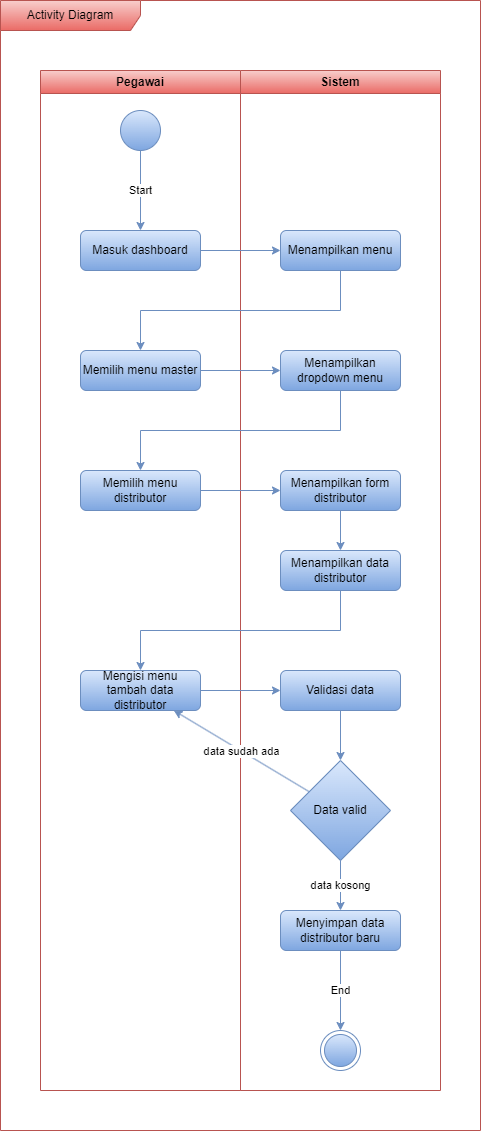

The diagram above was exported from draw.io. Its source (the exported page's mxGraphModel, read from the mxfile embedded in the PNG):
<mxGraphModel dx="1221" dy="731" grid="1" gridSize="10" guides="1" tooltips="1" connect="1" arrows="1" fold="1" page="1" pageScale="1" pageWidth="850" pageHeight="1100" math="0" shadow="0">
  <root>
    <mxCell id="0" />
    <mxCell id="1" parent="0" />
    <mxCell id="8Xxa6IWR71xw2jFPab4D-1" value="Pegawai" style="swimlane;whiteSpace=wrap;html=1;fillColor=#f8cecc;gradientColor=#ea6b66;strokeColor=#b85450;" vertex="1" parent="1">
      <mxGeometry x="80" y="80" width="200" height="1020" as="geometry" />
    </mxCell>
    <mxCell id="8Xxa6IWR71xw2jFPab4D-2" value="" style="ellipse;whiteSpace=wrap;html=1;aspect=fixed;fillColor=#dae8fc;gradientColor=#7ea6e0;strokeColor=#6c8ebf;" vertex="1" parent="8Xxa6IWR71xw2jFPab4D-1">
      <mxGeometry x="80" y="40" width="40" height="40" as="geometry" />
    </mxCell>
    <mxCell id="8Xxa6IWR71xw2jFPab4D-3" value="Masuk dashboard" style="rounded=1;whiteSpace=wrap;html=1;fillColor=#dae8fc;gradientColor=#7ea6e0;strokeColor=#6c8ebf;" vertex="1" parent="8Xxa6IWR71xw2jFPab4D-1">
      <mxGeometry x="40" y="160" width="120" height="40" as="geometry" />
    </mxCell>
    <mxCell id="8Xxa6IWR71xw2jFPab4D-4" value="Start" style="endArrow=classic;html=1;rounded=0;fillColor=#dae8fc;gradientColor=#7ea6e0;strokeColor=#6c8ebf;" edge="1" parent="8Xxa6IWR71xw2jFPab4D-1" source="8Xxa6IWR71xw2jFPab4D-2" target="8Xxa6IWR71xw2jFPab4D-3">
      <mxGeometry width="50" height="50" relative="1" as="geometry">
        <mxPoint x="180" y="220" as="sourcePoint" />
        <mxPoint x="230" y="170" as="targetPoint" />
      </mxGeometry>
    </mxCell>
    <mxCell id="8Xxa6IWR71xw2jFPab4D-5" value="Memilih menu distributor" style="rounded=1;whiteSpace=wrap;html=1;fillColor=#dae8fc;gradientColor=#7ea6e0;strokeColor=#6c8ebf;" vertex="1" parent="8Xxa6IWR71xw2jFPab4D-1">
      <mxGeometry x="40" y="400" width="120" height="40" as="geometry" />
    </mxCell>
    <mxCell id="8Xxa6IWR71xw2jFPab4D-6" value="Memilih menu master" style="rounded=1;whiteSpace=wrap;html=1;fillColor=#dae8fc;gradientColor=#7ea6e0;strokeColor=#6c8ebf;" vertex="1" parent="8Xxa6IWR71xw2jFPab4D-1">
      <mxGeometry x="40" y="280" width="120" height="40" as="geometry" />
    </mxCell>
    <mxCell id="8Xxa6IWR71xw2jFPab4D-7" value="Mengisi menu tambah data distributor" style="rounded=1;whiteSpace=wrap;html=1;fillColor=#dae8fc;gradientColor=#7ea6e0;strokeColor=#6c8ebf;" vertex="1" parent="8Xxa6IWR71xw2jFPab4D-1">
      <mxGeometry x="40" y="600" width="120" height="40" as="geometry" />
    </mxCell>
    <mxCell id="8Xxa6IWR71xw2jFPab4D-8" value="Sistem" style="swimlane;whiteSpace=wrap;html=1;fillColor=#f8cecc;gradientColor=#ea6b66;strokeColor=#b85450;" vertex="1" parent="1">
      <mxGeometry x="280" y="80" width="200" height="1020" as="geometry" />
    </mxCell>
    <mxCell id="8Xxa6IWR71xw2jFPab4D-9" value="Menampilkan menu" style="rounded=1;whiteSpace=wrap;html=1;fillColor=#dae8fc;gradientColor=#7ea6e0;strokeColor=#6c8ebf;" vertex="1" parent="8Xxa6IWR71xw2jFPab4D-8">
      <mxGeometry x="40" y="160" width="120" height="40" as="geometry" />
    </mxCell>
    <mxCell id="8Xxa6IWR71xw2jFPab4D-10" value="Menampilkan form distributor" style="rounded=1;whiteSpace=wrap;html=1;fillColor=#dae8fc;gradientColor=#7ea6e0;strokeColor=#6c8ebf;" vertex="1" parent="8Xxa6IWR71xw2jFPab4D-8">
      <mxGeometry x="40" y="400" width="120" height="40" as="geometry" />
    </mxCell>
    <mxCell id="8Xxa6IWR71xw2jFPab4D-11" value="Menampilkan dropdown menu" style="rounded=1;whiteSpace=wrap;html=1;fillColor=#dae8fc;gradientColor=#7ea6e0;strokeColor=#6c8ebf;" vertex="1" parent="8Xxa6IWR71xw2jFPab4D-8">
      <mxGeometry x="40" y="280" width="120" height="40" as="geometry" />
    </mxCell>
    <mxCell id="8Xxa6IWR71xw2jFPab4D-12" value="Menampilkan data distributor" style="rounded=1;whiteSpace=wrap;html=1;fillColor=#dae8fc;gradientColor=#7ea6e0;strokeColor=#6c8ebf;" vertex="1" parent="8Xxa6IWR71xw2jFPab4D-8">
      <mxGeometry x="40" y="480" width="120" height="40" as="geometry" />
    </mxCell>
    <mxCell id="8Xxa6IWR71xw2jFPab4D-13" value="" style="endArrow=classic;html=1;rounded=0;fillColor=#dae8fc;gradientColor=#7ea6e0;strokeColor=#6c8ebf;" edge="1" parent="8Xxa6IWR71xw2jFPab4D-8" source="8Xxa6IWR71xw2jFPab4D-10" target="8Xxa6IWR71xw2jFPab4D-12">
      <mxGeometry width="50" height="50" relative="1" as="geometry">
        <mxPoint x="90" y="430" as="sourcePoint" />
        <mxPoint x="140" y="380" as="targetPoint" />
      </mxGeometry>
    </mxCell>
    <mxCell id="8Xxa6IWR71xw2jFPab4D-14" value="Validasi data" style="rounded=1;whiteSpace=wrap;html=1;fillColor=#dae8fc;gradientColor=#7ea6e0;strokeColor=#6c8ebf;" vertex="1" parent="8Xxa6IWR71xw2jFPab4D-8">
      <mxGeometry x="40" y="600" width="120" height="40" as="geometry" />
    </mxCell>
    <mxCell id="8Xxa6IWR71xw2jFPab4D-15" value="Data valid" style="rhombus;whiteSpace=wrap;html=1;fillColor=#dae8fc;gradientColor=#7ea6e0;strokeColor=#6c8ebf;" vertex="1" parent="8Xxa6IWR71xw2jFPab4D-8">
      <mxGeometry x="50" y="690" width="100" height="100" as="geometry" />
    </mxCell>
    <mxCell id="8Xxa6IWR71xw2jFPab4D-16" value="Menyimpan data distributor&amp;nbsp;baru" style="rounded=1;whiteSpace=wrap;html=1;fillColor=#dae8fc;gradientColor=#7ea6e0;strokeColor=#6c8ebf;" vertex="1" parent="8Xxa6IWR71xw2jFPab4D-8">
      <mxGeometry x="40" y="840" width="120" height="40" as="geometry" />
    </mxCell>
    <mxCell id="8Xxa6IWR71xw2jFPab4D-17" value="data kosong" style="endArrow=classic;html=1;rounded=0;fillColor=#dae8fc;gradientColor=#7ea6e0;strokeColor=#6c8ebf;" edge="1" parent="8Xxa6IWR71xw2jFPab4D-8" source="8Xxa6IWR71xw2jFPab4D-15" target="8Xxa6IWR71xw2jFPab4D-16">
      <mxGeometry width="50" height="50" relative="1" as="geometry">
        <mxPoint x="-110" y="790" as="sourcePoint" />
        <mxPoint x="-60" y="740" as="targetPoint" />
      </mxGeometry>
    </mxCell>
    <mxCell id="8Xxa6IWR71xw2jFPab4D-18" value="" style="endArrow=classic;html=1;rounded=0;fillColor=#dae8fc;gradientColor=#7ea6e0;strokeColor=#6c8ebf;" edge="1" parent="8Xxa6IWR71xw2jFPab4D-8" source="8Xxa6IWR71xw2jFPab4D-14" target="8Xxa6IWR71xw2jFPab4D-15">
      <mxGeometry width="50" height="50" relative="1" as="geometry">
        <mxPoint x="100" y="640" as="sourcePoint" />
        <mxPoint x="-60" y="680" as="targetPoint" />
      </mxGeometry>
    </mxCell>
    <mxCell id="8Xxa6IWR71xw2jFPab4D-19" value="" style="ellipse;html=1;shape=endState;fillColor=#dae8fc;strokeColor=#6c8ebf;gradientColor=#7ea6e0;" vertex="1" parent="8Xxa6IWR71xw2jFPab4D-8">
      <mxGeometry x="80" y="960" width="40" height="40" as="geometry" />
    </mxCell>
    <mxCell id="8Xxa6IWR71xw2jFPab4D-20" value="End" style="endArrow=classic;html=1;rounded=0;fillColor=#dae8fc;gradientColor=#7ea6e0;strokeColor=#6c8ebf;" edge="1" parent="8Xxa6IWR71xw2jFPab4D-8" source="8Xxa6IWR71xw2jFPab4D-16" target="8Xxa6IWR71xw2jFPab4D-19">
      <mxGeometry width="50" height="50" relative="1" as="geometry">
        <mxPoint x="-100.00000000000011" y="870" as="sourcePoint" />
        <mxPoint x="-40" y="720" as="targetPoint" />
      </mxGeometry>
    </mxCell>
    <mxCell id="8Xxa6IWR71xw2jFPab4D-21" value="" style="endArrow=classic;html=1;rounded=0;fillColor=#dae8fc;gradientColor=#7ea6e0;strokeColor=#6c8ebf;" edge="1" parent="1" source="8Xxa6IWR71xw2jFPab4D-3" target="8Xxa6IWR71xw2jFPab4D-9">
      <mxGeometry width="50" height="50" relative="1" as="geometry">
        <mxPoint x="190" y="370" as="sourcePoint" />
        <mxPoint x="240" y="320" as="targetPoint" />
      </mxGeometry>
    </mxCell>
    <mxCell id="8Xxa6IWR71xw2jFPab4D-22" value="" style="endArrow=classic;html=1;rounded=0;edgeStyle=orthogonalEdgeStyle;fillColor=#dae8fc;gradientColor=#7ea6e0;strokeColor=#6c8ebf;" edge="1" parent="1" source="8Xxa6IWR71xw2jFPab4D-5" target="8Xxa6IWR71xw2jFPab4D-10">
      <mxGeometry width="50" height="50" relative="1" as="geometry">
        <mxPoint x="260" y="450" as="sourcePoint" />
        <mxPoint x="340" y="490" as="targetPoint" />
        <Array as="points" />
      </mxGeometry>
    </mxCell>
    <mxCell id="8Xxa6IWR71xw2jFPab4D-23" value="" style="endArrow=classic;html=1;rounded=0;edgeStyle=orthogonalEdgeStyle;fillColor=#dae8fc;gradientColor=#7ea6e0;strokeColor=#6c8ebf;" edge="1" parent="1" source="8Xxa6IWR71xw2jFPab4D-9" target="8Xxa6IWR71xw2jFPab4D-6">
      <mxGeometry width="50" height="50" relative="1" as="geometry">
        <mxPoint x="260" y="530" as="sourcePoint" />
        <mxPoint x="310" y="480" as="targetPoint" />
        <Array as="points">
          <mxPoint x="380" y="320" />
          <mxPoint x="180" y="320" />
        </Array>
      </mxGeometry>
    </mxCell>
    <mxCell id="8Xxa6IWR71xw2jFPab4D-24" value="" style="endArrow=classic;html=1;rounded=0;fillColor=#dae8fc;gradientColor=#7ea6e0;strokeColor=#6c8ebf;" edge="1" parent="1" source="8Xxa6IWR71xw2jFPab4D-6" target="8Xxa6IWR71xw2jFPab4D-11">
      <mxGeometry width="50" height="50" relative="1" as="geometry">
        <mxPoint x="270" y="510" as="sourcePoint" />
        <mxPoint x="320" y="460" as="targetPoint" />
      </mxGeometry>
    </mxCell>
    <mxCell id="8Xxa6IWR71xw2jFPab4D-25" value="" style="endArrow=classic;html=1;rounded=0;edgeStyle=orthogonalEdgeStyle;fillColor=#dae8fc;gradientColor=#7ea6e0;strokeColor=#6c8ebf;" edge="1" parent="1" source="8Xxa6IWR71xw2jFPab4D-11" target="8Xxa6IWR71xw2jFPab4D-5">
      <mxGeometry width="50" height="50" relative="1" as="geometry">
        <mxPoint x="140" y="430" as="sourcePoint" />
        <mxPoint x="190" y="380" as="targetPoint" />
        <Array as="points">
          <mxPoint x="380" y="440" />
          <mxPoint x="180" y="440" />
        </Array>
      </mxGeometry>
    </mxCell>
    <mxCell id="8Xxa6IWR71xw2jFPab4D-26" value="" style="endArrow=classic;html=1;rounded=0;edgeStyle=orthogonalEdgeStyle;fillColor=#dae8fc;gradientColor=#7ea6e0;strokeColor=#6c8ebf;" edge="1" parent="1" source="8Xxa6IWR71xw2jFPab4D-12" target="8Xxa6IWR71xw2jFPab4D-7">
      <mxGeometry width="50" height="50" relative="1" as="geometry">
        <mxPoint x="370" y="600" as="sourcePoint" />
        <mxPoint x="420" y="550" as="targetPoint" />
        <Array as="points">
          <mxPoint x="380" y="640" />
          <mxPoint x="180" y="640" />
        </Array>
      </mxGeometry>
    </mxCell>
    <mxCell id="8Xxa6IWR71xw2jFPab4D-27" value="" style="endArrow=classic;html=1;rounded=0;fillColor=#dae8fc;gradientColor=#7ea6e0;strokeColor=#6c8ebf;" edge="1" parent="1" source="8Xxa6IWR71xw2jFPab4D-7" target="8Xxa6IWR71xw2jFPab4D-14">
      <mxGeometry width="50" height="50" relative="1" as="geometry">
        <mxPoint x="370" y="600" as="sourcePoint" />
        <mxPoint x="420" y="550" as="targetPoint" />
      </mxGeometry>
    </mxCell>
    <mxCell id="8Xxa6IWR71xw2jFPab4D-28" value="data sudah ada" style="endArrow=classic;html=1;rounded=0;fillColor=#dae8fc;gradientColor=#7ea6e0;strokeColor=#6c8ebf;" edge="1" parent="1" source="8Xxa6IWR71xw2jFPab4D-15" target="8Xxa6IWR71xw2jFPab4D-7">
      <mxGeometry width="50" height="50" relative="1" as="geometry">
        <mxPoint x="170" y="870" as="sourcePoint" />
        <mxPoint x="213.33333333333326" y="720" as="targetPoint" />
      </mxGeometry>
    </mxCell>
    <mxCell id="w8fIgq7G9YM0SlzBPtcl-1" value="Activity Diagram" style="shape=umlFrame;whiteSpace=wrap;html=1;pointerEvents=0;width=140;height=30;fillColor=#f8cecc;strokeColor=#b85450;gradientColor=#ea6b66;" vertex="1" parent="1">
      <mxGeometry x="40" y="10" width="480" height="1130" as="geometry" />
    </mxCell>
  </root>
</mxGraphModel>